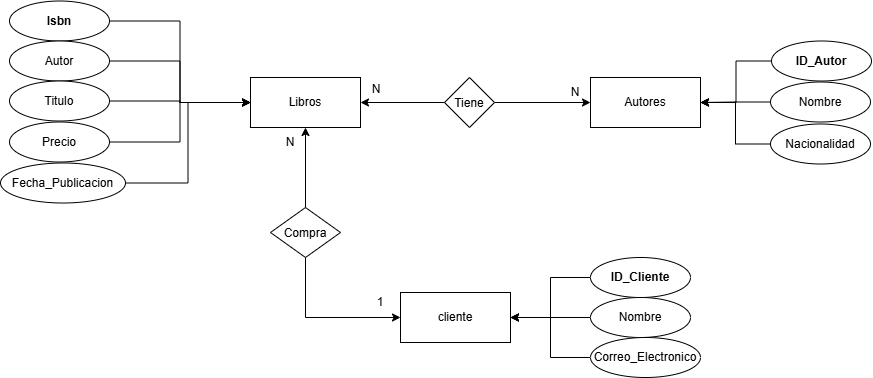

The diagram above was exported from draw.io. Its source (the exported page's mxGraphModel, read from the mxfile embedded in the PNG):
<mxGraphModel dx="1897" dy="1634" grid="1" gridSize="10" guides="1" tooltips="1" connect="1" arrows="1" fold="1" page="1" pageScale="1" pageWidth="827" pageHeight="1169" math="0" shadow="0">
  <root>
    <mxCell id="0" />
    <mxCell id="1" parent="0" />
    <mxCell id="Tt3pTRnk3z0xxvd_mXoe-1" parent="1" style="html=1;whiteSpace=wrap;" value="Libros" vertex="1">
      <mxGeometry height="50" width="110" x="170" y="70" as="geometry" />
    </mxCell>
    <mxCell id="Tt3pTRnk3z0xxvd_mXoe-2" parent="1" style="html=1;whiteSpace=wrap;" value="Autores" vertex="1">
      <mxGeometry height="50" width="110" x="510" y="70" as="geometry" />
    </mxCell>
    <mxCell id="Tt3pTRnk3z0xxvd_mXoe-3" parent="1" style="html=1;whiteSpace=wrap;" value="cliente" vertex="1">
      <mxGeometry height="50" width="110" x="320" y="285" as="geometry" />
    </mxCell>
    <mxCell id="Tt3pTRnk3z0xxvd_mXoe-9" edge="1" parent="1" source="Tt3pTRnk3z0xxvd_mXoe-4" style="edgeStyle=orthogonalEdgeStyle;rounded=0;orthogonalLoop=1;jettySize=auto;html=1;exitX=1;exitY=0.5;exitDx=0;exitDy=0;entryX=0;entryY=0.5;entryDx=0;entryDy=0;" target="Tt3pTRnk3z0xxvd_mXoe-1">
      <mxGeometry relative="1" as="geometry" />
    </mxCell>
    <mxCell id="Tt3pTRnk3z0xxvd_mXoe-4" parent="1" style="ellipse;whiteSpace=wrap;html=1;align=center;" value="&lt;b&gt;Isbn&lt;/b&gt;" vertex="1">
      <mxGeometry height="40" width="100" x="-71" y="-6.5" as="geometry" />
    </mxCell>
    <mxCell id="Tt3pTRnk3z0xxvd_mXoe-10" edge="1" parent="1" source="Tt3pTRnk3z0xxvd_mXoe-5" style="edgeStyle=orthogonalEdgeStyle;rounded=0;orthogonalLoop=1;jettySize=auto;html=1;exitX=1;exitY=0.5;exitDx=0;exitDy=0;entryX=0;entryY=0.5;entryDx=0;entryDy=0;" target="Tt3pTRnk3z0xxvd_mXoe-1">
      <mxGeometry relative="1" as="geometry" />
    </mxCell>
    <mxCell id="Tt3pTRnk3z0xxvd_mXoe-5" parent="1" style="ellipse;whiteSpace=wrap;html=1;align=center;" value="Autor" vertex="1">
      <mxGeometry height="40" width="100" x="-71" y="33.5" as="geometry" />
    </mxCell>
    <mxCell id="Tt3pTRnk3z0xxvd_mXoe-11" edge="1" parent="1" source="Tt3pTRnk3z0xxvd_mXoe-6" style="edgeStyle=orthogonalEdgeStyle;rounded=0;orthogonalLoop=1;jettySize=auto;html=1;exitX=1;exitY=0.5;exitDx=0;exitDy=0;entryX=0;entryY=0.5;entryDx=0;entryDy=0;" target="Tt3pTRnk3z0xxvd_mXoe-1">
      <mxGeometry relative="1" as="geometry" />
    </mxCell>
    <mxCell id="Tt3pTRnk3z0xxvd_mXoe-6" parent="1" style="ellipse;whiteSpace=wrap;html=1;align=center;" value="Titulo" vertex="1">
      <mxGeometry height="40" width="100" x="-71" y="73.5" as="geometry" />
    </mxCell>
    <mxCell id="Tt3pTRnk3z0xxvd_mXoe-12" edge="1" parent="1" source="Tt3pTRnk3z0xxvd_mXoe-7" style="edgeStyle=orthogonalEdgeStyle;rounded=0;orthogonalLoop=1;jettySize=auto;html=1;exitX=1;exitY=0.5;exitDx=0;exitDy=0;entryX=0;entryY=0.5;entryDx=0;entryDy=0;" target="Tt3pTRnk3z0xxvd_mXoe-1">
      <mxGeometry relative="1" as="geometry" />
    </mxCell>
    <mxCell id="Tt3pTRnk3z0xxvd_mXoe-7" parent="1" style="ellipse;whiteSpace=wrap;html=1;align=center;" value="Precio" vertex="1">
      <mxGeometry height="40" width="100" x="-71" y="114.5" as="geometry" />
    </mxCell>
    <mxCell id="Tt3pTRnk3z0xxvd_mXoe-13" edge="1" parent="1" source="Tt3pTRnk3z0xxvd_mXoe-8" style="edgeStyle=orthogonalEdgeStyle;rounded=0;orthogonalLoop=1;jettySize=auto;html=1;exitX=1;exitY=0.5;exitDx=0;exitDy=0;entryX=0;entryY=0.5;entryDx=0;entryDy=0;" target="Tt3pTRnk3z0xxvd_mXoe-1">
      <mxGeometry relative="1" as="geometry" />
    </mxCell>
    <mxCell id="Tt3pTRnk3z0xxvd_mXoe-8" parent="1" style="ellipse;whiteSpace=wrap;html=1;align=center;" value="Fecha_Publicacion" vertex="1">
      <mxGeometry height="40" width="125" x="-80" y="155.5" as="geometry" />
    </mxCell>
    <mxCell id="Tt3pTRnk3z0xxvd_mXoe-17" edge="1" parent="1" source="Tt3pTRnk3z0xxvd_mXoe-14" style="edgeStyle=orthogonalEdgeStyle;rounded=0;orthogonalLoop=1;jettySize=auto;html=1;exitX=0;exitY=0.5;exitDx=0;exitDy=0;entryX=1;entryY=0.5;entryDx=0;entryDy=0;" target="Tt3pTRnk3z0xxvd_mXoe-2">
      <mxGeometry relative="1" as="geometry" />
    </mxCell>
    <mxCell id="Tt3pTRnk3z0xxvd_mXoe-14" parent="1" style="ellipse;whiteSpace=wrap;html=1;align=center;" value="&lt;b&gt;ID_Autor&lt;/b&gt;" vertex="1">
      <mxGeometry height="40" width="100" x="691" y="33.5" as="geometry" />
    </mxCell>
    <mxCell id="Tt3pTRnk3z0xxvd_mXoe-18" edge="1" parent="1" source="Tt3pTRnk3z0xxvd_mXoe-15" style="edgeStyle=orthogonalEdgeStyle;rounded=0;orthogonalLoop=1;jettySize=auto;html=1;exitX=0;exitY=0.5;exitDx=0;exitDy=0;entryX=1;entryY=0.5;entryDx=0;entryDy=0;" target="Tt3pTRnk3z0xxvd_mXoe-2">
      <mxGeometry relative="1" as="geometry" />
    </mxCell>
    <mxCell id="Tt3pTRnk3z0xxvd_mXoe-15" parent="1" style="ellipse;whiteSpace=wrap;html=1;align=center;" value="Nombre" vertex="1">
      <mxGeometry height="40" width="100" x="690" y="74.5" as="geometry" />
    </mxCell>
    <mxCell id="Tt3pTRnk3z0xxvd_mXoe-19" edge="1" parent="1" source="Tt3pTRnk3z0xxvd_mXoe-16" style="edgeStyle=orthogonalEdgeStyle;rounded=0;orthogonalLoop=1;jettySize=auto;html=1;exitX=0;exitY=0.5;exitDx=0;exitDy=0;entryX=1;entryY=0.5;entryDx=0;entryDy=0;" target="Tt3pTRnk3z0xxvd_mXoe-2">
      <mxGeometry relative="1" as="geometry" />
    </mxCell>
    <mxCell id="Tt3pTRnk3z0xxvd_mXoe-16" parent="1" style="ellipse;whiteSpace=wrap;html=1;align=center;" value="Nacionalidad" vertex="1">
      <mxGeometry height="40" width="100" x="690" y="116.5" as="geometry" />
    </mxCell>
    <mxCell id="Tt3pTRnk3z0xxvd_mXoe-23" edge="1" parent="1" source="Tt3pTRnk3z0xxvd_mXoe-20" style="edgeStyle=orthogonalEdgeStyle;rounded=0;orthogonalLoop=1;jettySize=auto;html=1;exitX=0;exitY=0.5;exitDx=0;exitDy=0;entryX=1;entryY=0.5;entryDx=0;entryDy=0;" target="Tt3pTRnk3z0xxvd_mXoe-3">
      <mxGeometry relative="1" as="geometry" />
    </mxCell>
    <mxCell id="Tt3pTRnk3z0xxvd_mXoe-20" parent="1" style="ellipse;whiteSpace=wrap;html=1;align=center;" value="&lt;b&gt;ID_Cliente&lt;/b&gt;" vertex="1">
      <mxGeometry height="40" width="100" x="510" y="250" as="geometry" />
    </mxCell>
    <mxCell id="Tt3pTRnk3z0xxvd_mXoe-24" edge="1" parent="1" source="Tt3pTRnk3z0xxvd_mXoe-21" style="edgeStyle=orthogonalEdgeStyle;rounded=0;orthogonalLoop=1;jettySize=auto;html=1;exitX=0;exitY=0.5;exitDx=0;exitDy=0;entryX=1;entryY=0.5;entryDx=0;entryDy=0;" target="Tt3pTRnk3z0xxvd_mXoe-3">
      <mxGeometry relative="1" as="geometry" />
    </mxCell>
    <mxCell id="Tt3pTRnk3z0xxvd_mXoe-21" parent="1" style="ellipse;whiteSpace=wrap;html=1;align=center;" value="Nombre" vertex="1">
      <mxGeometry height="40" width="100" x="510" y="290" as="geometry" />
    </mxCell>
    <mxCell id="Tt3pTRnk3z0xxvd_mXoe-25" edge="1" parent="1" source="Tt3pTRnk3z0xxvd_mXoe-22" style="edgeStyle=orthogonalEdgeStyle;rounded=0;orthogonalLoop=1;jettySize=auto;html=1;exitX=0;exitY=0.5;exitDx=0;exitDy=0;entryX=1;entryY=0.5;entryDx=0;entryDy=0;" target="Tt3pTRnk3z0xxvd_mXoe-3">
      <mxGeometry relative="1" as="geometry" />
    </mxCell>
    <mxCell id="Tt3pTRnk3z0xxvd_mXoe-22" parent="1" style="ellipse;whiteSpace=wrap;html=1;align=center;" value="Correo_Electronico" vertex="1">
      <mxGeometry height="40" width="110" x="510" y="330" as="geometry" />
    </mxCell>
    <mxCell id="Tt3pTRnk3z0xxvd_mXoe-28" edge="1" parent="1" source="Tt3pTRnk3z0xxvd_mXoe-26" style="edgeStyle=orthogonalEdgeStyle;rounded=0;orthogonalLoop=1;jettySize=auto;html=1;exitX=1;exitY=0.5;exitDx=0;exitDy=0;entryX=0;entryY=0.5;entryDx=0;entryDy=0;" target="Tt3pTRnk3z0xxvd_mXoe-2">
      <mxGeometry relative="1" as="geometry" />
    </mxCell>
    <mxCell id="Tt3pTRnk3z0xxvd_mXoe-29" edge="1" parent="1" source="Tt3pTRnk3z0xxvd_mXoe-26" style="edgeStyle=orthogonalEdgeStyle;rounded=0;orthogonalLoop=1;jettySize=auto;html=1;exitX=0;exitY=0.5;exitDx=0;exitDy=0;entryX=1;entryY=0.5;entryDx=0;entryDy=0;" target="Tt3pTRnk3z0xxvd_mXoe-1">
      <mxGeometry relative="1" as="geometry" />
    </mxCell>
    <mxCell id="Tt3pTRnk3z0xxvd_mXoe-26" parent="1" style="rhombus;whiteSpace=wrap;html=1;shapeInside=1;" value="Tiene" vertex="1">
      <mxGeometry height="50" width="50" x="364" y="70" as="geometry" />
    </mxCell>
    <mxCell id="Tt3pTRnk3z0xxvd_mXoe-30" parent="1" style="text;html=1;whiteSpace=wrap;strokeColor=none;fillColor=none;align=center;verticalAlign=middle;rounded=0;" value="N" vertex="1">
      <mxGeometry height="30" width="60" x="465" y="70" as="geometry" />
    </mxCell>
    <mxCell id="Tt3pTRnk3z0xxvd_mXoe-31" parent="1" style="text;html=1;whiteSpace=wrap;strokeColor=none;fillColor=none;align=center;verticalAlign=middle;rounded=0;" value="N" vertex="1">
      <mxGeometry height="30" width="60" x="266" y="67" as="geometry" />
    </mxCell>
    <mxCell id="Tt3pTRnk3z0xxvd_mXoe-33" edge="1" parent="1" source="Tt3pTRnk3z0xxvd_mXoe-32" style="edgeStyle=orthogonalEdgeStyle;rounded=0;orthogonalLoop=1;jettySize=auto;html=1;exitX=0.5;exitY=1;exitDx=0;exitDy=0;entryX=0;entryY=0.5;entryDx=0;entryDy=0;" target="Tt3pTRnk3z0xxvd_mXoe-3">
      <mxGeometry relative="1" as="geometry" />
    </mxCell>
    <mxCell id="Tt3pTRnk3z0xxvd_mXoe-34" edge="1" parent="1" source="Tt3pTRnk3z0xxvd_mXoe-32" style="edgeStyle=orthogonalEdgeStyle;rounded=0;orthogonalLoop=1;jettySize=auto;html=1;exitX=0.5;exitY=0;exitDx=0;exitDy=0;" target="Tt3pTRnk3z0xxvd_mXoe-1">
      <mxGeometry relative="1" as="geometry" />
    </mxCell>
    <mxCell id="Tt3pTRnk3z0xxvd_mXoe-32" parent="1" style="rhombus;whiteSpace=wrap;html=1;shapeInside=1;" value="Compra" vertex="1">
      <mxGeometry height="50" width="70" x="190" y="200" as="geometry" />
    </mxCell>
    <mxCell id="Tt3pTRnk3z0xxvd_mXoe-35" parent="1" style="text;html=1;whiteSpace=wrap;strokeColor=none;fillColor=none;align=center;verticalAlign=middle;rounded=0;" value="N" vertex="1">
      <mxGeometry height="30" width="60" x="180" y="120" as="geometry" />
    </mxCell>
    <mxCell id="Tt3pTRnk3z0xxvd_mXoe-36" parent="1" style="text;html=1;whiteSpace=wrap;strokeColor=none;fillColor=none;align=center;verticalAlign=middle;rounded=0;" value="1" vertex="1">
      <mxGeometry height="30" width="60" x="270" y="280" as="geometry" />
    </mxCell>
  </root>
</mxGraphModel>